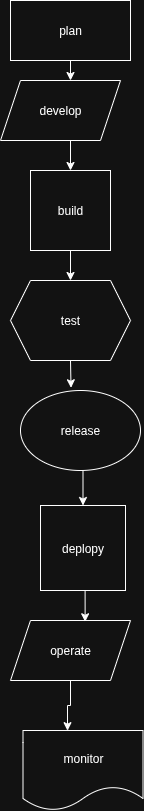

The diagram above was exported from draw.io. Its source (the exported page's mxGraphModel, read from the mxfile embedded in the PNG):
<mxGraphModel dx="1106" dy="530" grid="1" gridSize="10" guides="1" tooltips="1" connect="1" arrows="1" fold="1" page="1" pageScale="1" pageWidth="827" pageHeight="1169" math="0" shadow="0">
  <root>
    <mxCell id="0" />
    <mxCell id="1" parent="0" />
    <mxCell id="nukBJjewRkPfIiDUWmFf-10" style="edgeStyle=orthogonalEdgeStyle;rounded=0;orthogonalLoop=1;jettySize=auto;html=1;exitX=0.5;exitY=1;exitDx=0;exitDy=0;entryX=0.5;entryY=0;entryDx=0;entryDy=0;" edge="1" parent="1" source="nukBJjewRkPfIiDUWmFf-2">
      <mxGeometry relative="1" as="geometry">
        <mxPoint x="390" y="120" as="targetPoint" />
      </mxGeometry>
    </mxCell>
    <mxCell id="nukBJjewRkPfIiDUWmFf-2" value="plan" style="rounded=0;whiteSpace=wrap;html=1;" vertex="1" parent="1">
      <mxGeometry x="330" y="40" width="120" height="60" as="geometry" />
    </mxCell>
    <mxCell id="nukBJjewRkPfIiDUWmFf-12" style="edgeStyle=orthogonalEdgeStyle;rounded=0;orthogonalLoop=1;jettySize=auto;html=1;" edge="1" parent="1">
      <mxGeometry relative="1" as="geometry">
        <mxPoint x="390" y="180" as="sourcePoint" />
        <mxPoint x="390" y="210" as="targetPoint" />
      </mxGeometry>
    </mxCell>
    <mxCell id="nukBJjewRkPfIiDUWmFf-14" value="develop" style="shape=parallelogram;perimeter=parallelogramPerimeter;whiteSpace=wrap;html=1;fixedSize=1;" vertex="1" parent="1">
      <mxGeometry x="320" y="120" width="120" height="60" as="geometry" />
    </mxCell>
    <mxCell id="nukBJjewRkPfIiDUWmFf-19" style="edgeStyle=orthogonalEdgeStyle;rounded=0;orthogonalLoop=1;jettySize=auto;html=1;exitX=0.5;exitY=1;exitDx=0;exitDy=0;entryX=0.5;entryY=0;entryDx=0;entryDy=0;" edge="1" parent="1" source="nukBJjewRkPfIiDUWmFf-15" target="nukBJjewRkPfIiDUWmFf-16">
      <mxGeometry relative="1" as="geometry" />
    </mxCell>
    <mxCell id="nukBJjewRkPfIiDUWmFf-15" value="build" style="whiteSpace=wrap;html=1;aspect=fixed;" vertex="1" parent="1">
      <mxGeometry x="350" y="210" width="80" height="80" as="geometry" />
    </mxCell>
    <mxCell id="nukBJjewRkPfIiDUWmFf-16" value="test" style="shape=hexagon;perimeter=hexagonPerimeter2;whiteSpace=wrap;html=1;fixedSize=1;" vertex="1" parent="1">
      <mxGeometry x="330" y="320" width="120" height="80" as="geometry" />
    </mxCell>
    <mxCell id="nukBJjewRkPfIiDUWmFf-24" style="edgeStyle=orthogonalEdgeStyle;rounded=0;orthogonalLoop=1;jettySize=auto;html=1;exitX=0.5;exitY=1;exitDx=0;exitDy=0;entryX=0.5;entryY=0;entryDx=0;entryDy=0;" edge="1" parent="1" source="nukBJjewRkPfIiDUWmFf-21" target="nukBJjewRkPfIiDUWmFf-23">
      <mxGeometry relative="1" as="geometry" />
    </mxCell>
    <mxCell id="nukBJjewRkPfIiDUWmFf-21" value="release" style="ellipse;whiteSpace=wrap;html=1;" vertex="1" parent="1">
      <mxGeometry x="340" y="430" width="120" height="80" as="geometry" />
    </mxCell>
    <mxCell id="nukBJjewRkPfIiDUWmFf-22" style="edgeStyle=orthogonalEdgeStyle;rounded=0;orthogonalLoop=1;jettySize=auto;html=1;exitX=0.5;exitY=1;exitDx=0;exitDy=0;entryX=0.421;entryY=-0.034;entryDx=0;entryDy=0;entryPerimeter=0;" edge="1" parent="1" source="nukBJjewRkPfIiDUWmFf-16" target="nukBJjewRkPfIiDUWmFf-21">
      <mxGeometry relative="1" as="geometry" />
    </mxCell>
    <mxCell id="nukBJjewRkPfIiDUWmFf-23" value="deplopy" style="whiteSpace=wrap;html=1;aspect=fixed;" vertex="1" parent="1">
      <mxGeometry x="360" y="545" width="85" height="85" as="geometry" />
    </mxCell>
    <mxCell id="nukBJjewRkPfIiDUWmFf-26" value="operate" style="shape=parallelogram;perimeter=parallelogramPerimeter;whiteSpace=wrap;html=1;fixedSize=1;" vertex="1" parent="1">
      <mxGeometry x="330" y="660" width="120" height="60" as="geometry" />
    </mxCell>
    <mxCell id="nukBJjewRkPfIiDUWmFf-28" style="edgeStyle=orthogonalEdgeStyle;rounded=0;orthogonalLoop=1;jettySize=auto;html=1;exitX=0.5;exitY=1;exitDx=0;exitDy=0;entryX=0.622;entryY=0.021;entryDx=0;entryDy=0;entryPerimeter=0;" edge="1" parent="1" source="nukBJjewRkPfIiDUWmFf-23" target="nukBJjewRkPfIiDUWmFf-26">
      <mxGeometry relative="1" as="geometry" />
    </mxCell>
    <mxCell id="nukBJjewRkPfIiDUWmFf-30" value="monitor" style="shape=document;whiteSpace=wrap;html=1;boundedLbl=1;" vertex="1" parent="1">
      <mxGeometry x="342.5" y="770" width="120" height="80" as="geometry" />
    </mxCell>
    <mxCell id="nukBJjewRkPfIiDUWmFf-31" style="edgeStyle=orthogonalEdgeStyle;rounded=0;orthogonalLoop=1;jettySize=auto;html=1;exitX=0.5;exitY=1;exitDx=0;exitDy=0;entryX=0.371;entryY=0.002;entryDx=0;entryDy=0;entryPerimeter=0;" edge="1" parent="1" source="nukBJjewRkPfIiDUWmFf-26" target="nukBJjewRkPfIiDUWmFf-30">
      <mxGeometry relative="1" as="geometry" />
    </mxCell>
  </root>
</mxGraphModel>